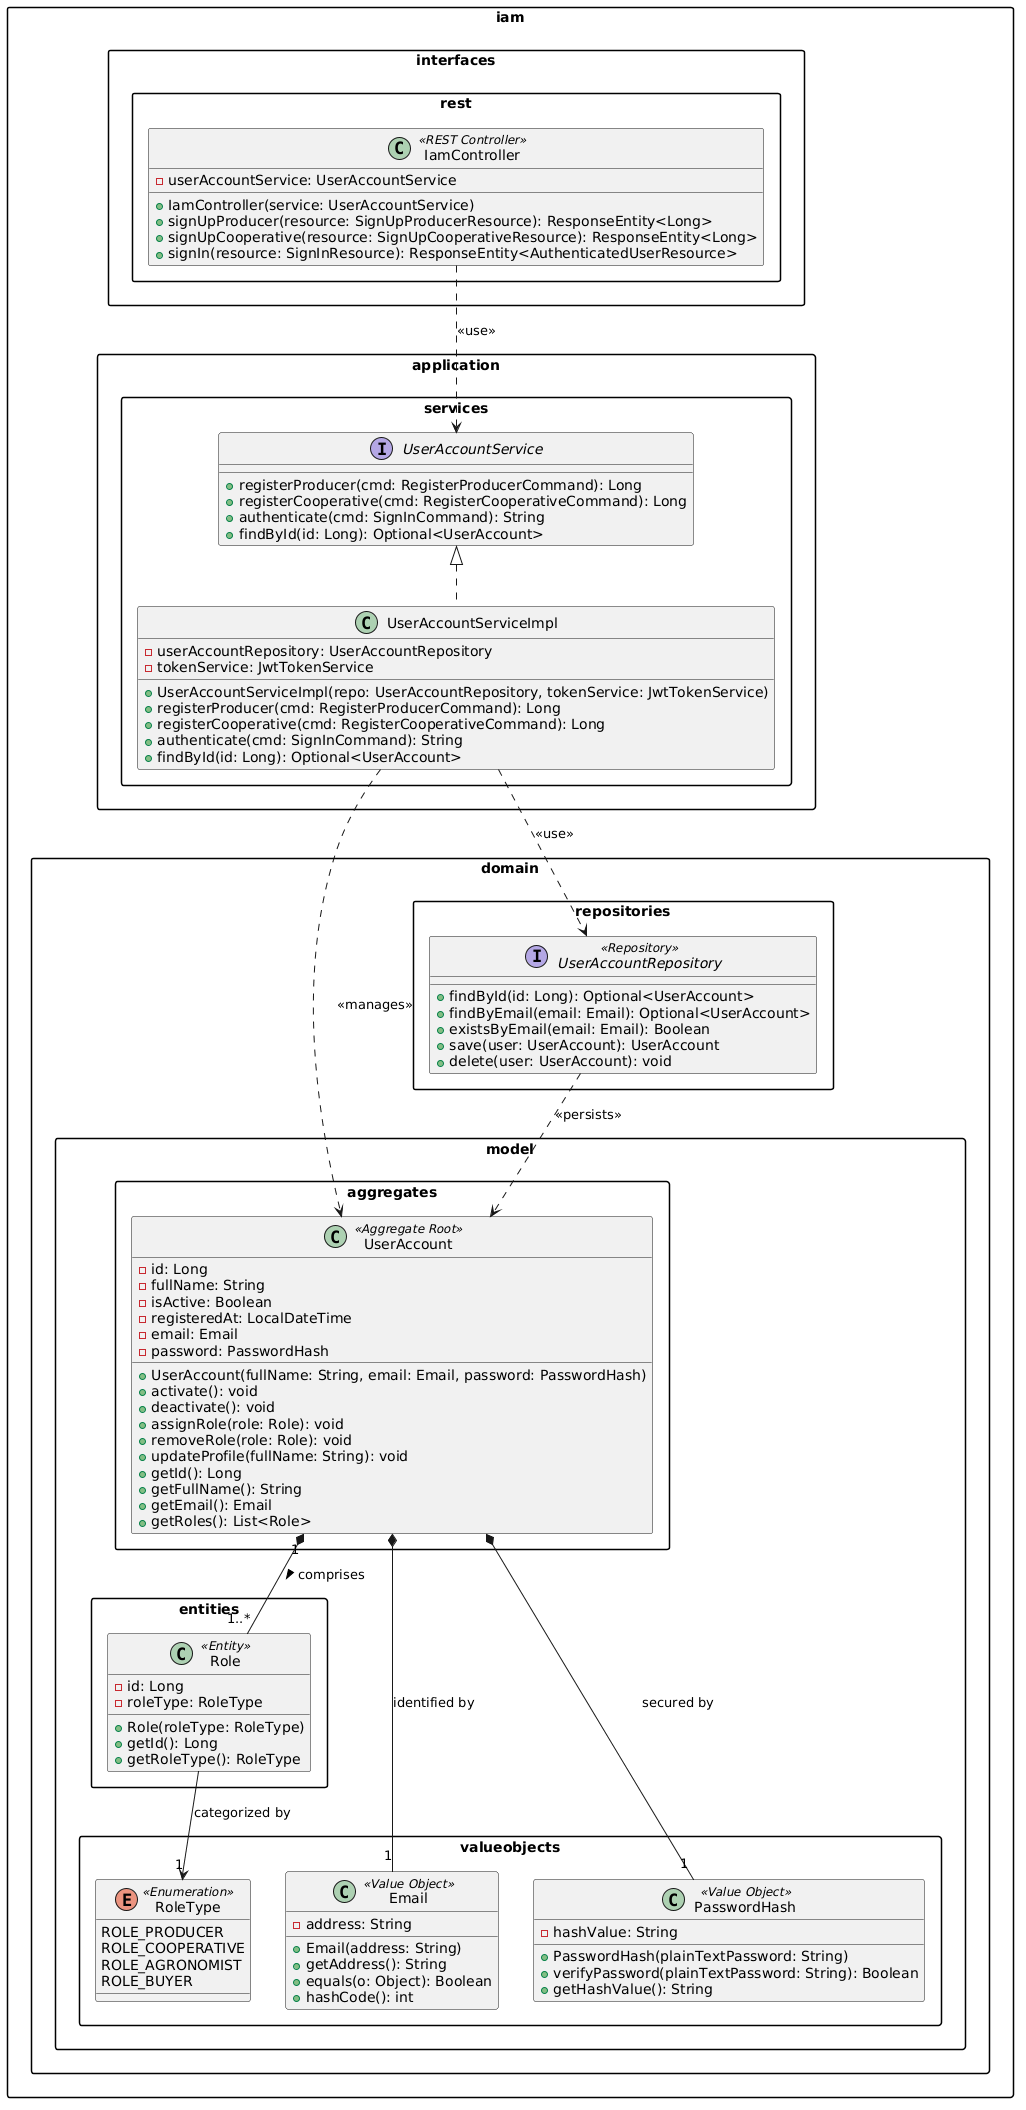

The diagram above was rendered by PlantUML. Its source (embedded in the PNG):
@startuml
skinparam classAttributeIconSize false
skinparam packageStyle rectangle
skinparam shadowing false
skinparam roundcorner 5

package "iam.domain.model.aggregates" {
    class UserAccount <<Aggregate Root>> {
        - id: Long
        - fullName: String
        - isActive: Boolean
        - registeredAt: LocalDateTime
        - email: Email
        - password: PasswordHash
        + UserAccount(fullName: String, email: Email, password: PasswordHash)
        + activate(): void
        + deactivate(): void
        + assignRole(role: Role): void
        + removeRole(role: Role): void
        + updateProfile(fullName: String): void
        + getId(): Long
        + getFullName(): String
        + getEmail(): Email
        + getRoles(): List<Role>
    }
}

package "iam.domain.model.entities" {
    class Role <<Entity>> {
        - id: Long
        - roleType: RoleType
        + Role(roleType: RoleType)
        + getId(): Long
        + getRoleType(): RoleType
    }
}

package "iam.domain.model.valueobjects" {
    class Email <<Value Object>> {
        - address: String
        + Email(address: String)
        + getAddress(): String
        + equals(o: Object): Boolean
        + hashCode(): int
    }

    class PasswordHash <<Value Object>> {
        - hashValue: String
        + PasswordHash(plainTextPassword: String)
        + verifyPassword(plainTextPassword: String): Boolean
        + getHashValue(): String
    }

    enum RoleType <<Enumeration>> {
        ROLE_PRODUCER
        ROLE_COOPERATIVE
        ROLE_AGRONOMIST
        ROLE_BUYER
    }
}

package "iam.domain.repositories" {
    interface UserAccountRepository <<Repository>> {
        + findById(id: Long): Optional<UserAccount>
        + findByEmail(email: Email): Optional<UserAccount>
        + existsByEmail(email: Email): Boolean
        + save(user: UserAccount): UserAccount
        + delete(user: UserAccount): void
    }
}

package "iam.application.services" {
    interface UserAccountService {
        + registerProducer(cmd: RegisterProducerCommand): Long
        + registerCooperative(cmd: RegisterCooperativeCommand): Long
        + authenticate(cmd: SignInCommand): String
        + findById(id: Long): Optional<UserAccount>
    }

    class UserAccountServiceImpl implements UserAccountService {
        - userAccountRepository: UserAccountRepository
        - tokenService: JwtTokenService
        + UserAccountServiceImpl(repo: UserAccountRepository, tokenService: JwtTokenService)
        + registerProducer(cmd: RegisterProducerCommand): Long
        + registerCooperative(cmd: RegisterCooperativeCommand): Long
        + authenticate(cmd: SignInCommand): String
        + findById(id: Long): Optional<UserAccount>
    }
}

package "iam.interfaces.rest" {
    class IamController <<REST Controller>> {
        - userAccountService: UserAccountService
        + IamController(service: UserAccountService)
        + signUpProducer(resource: SignUpProducerResource): ResponseEntity<Long>
        + signUpCooperative(resource: SignUpCooperativeResource): ResponseEntity<Long>
        + signIn(resource: SignInResource): ResponseEntity<AuthenticatedUserResource>
    }
}

' Relaciones
UserAccount "1" *-- "1..*" Role : "comprises >"
Role --> "1" RoleType : "categorized by"
UserAccount *-- "1" Email : "identified by"
UserAccount *-- "1" PasswordHash : "secured by"

IamController ..> UserAccountService : "<<use>>"
UserAccountServiceImpl ..> UserAccountRepository : "<<use>>"
UserAccountServiceImpl ..> UserAccount : "<<manages>>"
UserAccountRepository ..> UserAccount : "<<persists>>"
@enduml